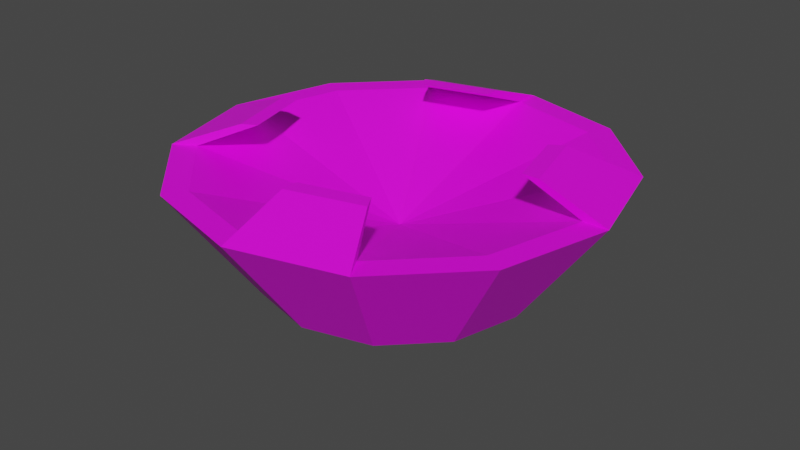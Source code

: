 # Source: brazier.blend  (saved by Blender 3.0.42; exported with 4.5.12 LTS)
import bpy
from mathutils import Matrix  # noqa: F401  (used for matrix-valued properties, if any)

bpy.ops.wm.read_factory_settings(use_empty=True)
scene = bpy.context.scene
scene.name = 'Scene'

# ---- collections
col_collection = bpy.data.collections.new('Collection'); scene.collection.children.link(col_collection)

# ---- images (referenced by path relative to the original .blend; pixels are not part of the script)
import os
ASSET_DIR = os.environ.get("B2B_ASSET_DIR", "")  # directory of the original .blend (textures are referenced by path, not embedded)
HERE = os.path.dirname(os.path.abspath(__file__))  # packed textures are extracted next to this script under _unpacked/

def load_image(name, relpath, width, height, colorspace="sRGB"):
    """Load a texture the original file referenced (path relative to the .blend, or extracted next to this script)."""
    p = next((c for c in (os.path.join(HERE, relpath), os.path.join(ASSET_DIR, relpath)) if relpath and os.path.exists(c)), "")
    if p:
        img = bpy.data.images.load(p, check_existing=True)
        img.name = name
    else:  # same state as the original file: an image datablock whose file is absent (Cycles renders it pink)
        img = bpy.data.images.new(name, width, height)
        img.source = "FILE"
        img.filepath = "//" + (relpath or name)
    img.colorspace_settings.name = colorspace
    return img
img_221_jpg = load_image('221.jpg', '221.jpg', 1024, 1024, 'sRGB')
img_221_4_jpg = load_image('221 4.jpg', '221 4.jpg', 1024, 1024, 'sRGB')

# ---- materials (node trees are filled in below, after node groups)
mat_brazier_outside = bpy.data.materials.new('brazier_outside')
mat_brazier_outside.use_transparent_shadow = False
mat_brazier_inside = bpy.data.materials.new('brazier_inside')
mat_brazier_inside.use_transparent_shadow = False

# ---- material node trees
mat_brazier_outside.use_nodes = True; mat_brazier_outside.node_tree.nodes.clear()
_N = mat_brazier_outside.node_tree.nodes; _L = mat_brazier_outside.node_tree.links
n0 = _N.new('ShaderNodeBsdfPrincipled'); n0.name = 'Principled BSDF'; n0.location = (10, 300)
n0.distribution = 'GGX'
n0.subsurface_method = 'RANDOM_WALK_SKIN'
n0.inputs[3].default_value = 1.45
n0.inputs[27].default_value = (0.0, 0.0, 0.0, 1.0)
n0.inputs[28].default_value = 1.0
n1 = _N.new('ShaderNodeOutputMaterial'); n1.name = 'Material Output'; n1.location = (300, 300)
n2 = _N.new('ShaderNodeTexImage'); n2.name = 'Image Texture'; n2.location = (-374, 333)
n2.image = img_221_jpg
_L.new(n0.outputs[0], n1.inputs[0])
_L.new(n2.outputs[0], n0.inputs[0])
n1.is_active_output = True
mat_brazier_inside.use_nodes = True; mat_brazier_inside.node_tree.nodes.clear()
_N = mat_brazier_inside.node_tree.nodes; _L = mat_brazier_inside.node_tree.links
n0 = _N.new('ShaderNodeBsdfPrincipled'); n0.name = 'Principled BSDF'; n0.location = (10, 300)
n0.distribution = 'GGX'
n0.subsurface_method = 'RANDOM_WALK_SKIN'
n0.inputs[3].default_value = 1.45
n0.inputs[27].default_value = (0.0, 0.0, 0.0, 1.0)
n0.inputs[28].default_value = 1.0
n1 = _N.new('ShaderNodeOutputMaterial'); n1.name = 'Material Output'; n1.location = (300, 300)
n2 = _N.new('ShaderNodeTexImage'); n2.name = 'Image Texture'; n2.location = (-309, 318)
n2.image = img_221_4_jpg
_L.new(n0.outputs[0], n1.inputs[0])
_L.new(n2.outputs[0], n0.inputs[0])
n1.is_active_output = True

# ---- world
world_world = bpy.data.worlds.new('World'); scene.world = world_world
world_world.use_nodes = True; world_world.node_tree.nodes.clear()
_N = world_world.node_tree.nodes; _L = world_world.node_tree.links
n0 = _N.new('ShaderNodeOutputWorld'); n0.name = 'World Output'; n0.location = (300, 300)
n1 = _N.new('ShaderNodeBackground'); n1.name = 'Background'; n1.location = (10, 300)
n1.inputs[0].default_value = (0.05088, 0.05088, 0.05088, 1.0)
_L.new(n1.outputs[0], n0.inputs[0])
n0.is_active_output = True
world_world.color = (0.05088, 0.05088, 0.05088)
world_world.use_sun_shadow = False
world_world.sun_shadow_jitter_overblur = 0.0

# ---- meshes
me_sphere = bpy.data.meshes.new('Sphere')
me_sphere.from_pydata([(0.0, 0.5878, -0.809), (0.4221, 0.731, -0.309), (0.2939, 0.509, -0.809), (0.731, 0.4221, -0.309), (0.509, 0.2939, -0.809), (0.8441, -7.297e-08, -0.309), (0.5878, -7.132e-08, -0.809), (0.731, -0.4221, -0.309), (0.509, -0.2939, -0.809), (0.4221, -0.731, -0.309), (0.2939, -0.509, -0.809), (-9.295e-09, -0.8441, -0.309), (4.371e-08, -0.5878, -0.809), (-0.4221, -0.731, -0.309), (-0.2939, -0.509, -0.809), (-0.731, -0.4221, -0.309), (-0.509, -0.2939, -0.809), (-0.8441, -5.471e-08, -0.309), (-0.5878, -7.132e-08, -0.809), (-0.731, 0.4221, -0.309), (-0.509, 0.2939, -0.809), (-0.4221, 0.731, -0.309), (-0.2939, 0.509, -0.809), (9.331e-08, 0.8441, -0.309), (0.0, -8.742e-08, -1.0), (0.4755, 0.8236, -0.309), (0.8236, 0.4755, -0.309), (0.9511, -7.132e-08, -0.309), (0.8236, -0.4755, -0.309), (0.4755, -0.8236, -0.309), (-1.589e-08, -0.9511, -0.309), (-0.4755, -0.8236, -0.309), (-0.8236, -0.4755, -0.309), (-0.9511, -4.151e-08, -0.309), (-0.8236, 0.4755, -0.309), (-0.4755, 0.8236, -0.309), (7.351e-08, 0.9511, -0.309), (0.0, -5.96e-08, -0.5975), (0.5643, 0.3258, -0.2002), (0.6516, -7.936e-08, -0.2002), (0.3258, -0.5643, -0.2002), (1.324e-08, -0.6516, -0.2002), (-0.5643, -0.3258, -0.2002), (-0.6516, -5.894e-08, -0.2002), (-0.3258, 0.5643, -0.2002), (7.449e-08, 0.6516, -0.2002), (0.5008, 0.2892, -0.2002), (0.5783, -8.049e-08, -0.2002), (0.2892, -0.5008, -0.2002), (1.776e-08, -0.5783, -0.2002), (-0.5008, -0.2892, -0.2002), (-0.5783, -6.798e-08, -0.2002), (-0.2892, 0.5008, -0.2002), (8.805e-08, 0.5783, -0.2002)], [], [(24, 0, 2), (0, 36, 25, 2), (2, 25, 26, 4), (24, 2, 4), (4, 26, 27, 6), (24, 4, 6), (6, 27, 28, 8), (24, 6, 8), (8, 28, 29, 10), (24, 8, 10), (10, 29, 30, 12), (24, 10, 12), (12, 30, 31, 14), (24, 12, 14), (14, 31, 32, 16), (24, 14, 16), (16, 32, 33, 18), (24, 16, 18), (18, 33, 34, 20), (24, 18, 20), (20, 34, 35, 22), (24, 20, 22), (22, 35, 36, 0), (24, 22, 0), (37, 15, 13), (1, 3, 26, 25), (32, 15, 50, 42), (5, 7, 28, 27), (7, 9, 29, 28), (9, 11, 49, 48), (11, 13, 31, 30), (13, 15, 32, 31), (27, 26, 38, 39), (17, 19, 34, 33), (19, 21, 35, 34), (21, 23, 53, 52), (23, 1, 25, 36), (37, 19, 17), (37, 21, 19), (37, 7, 5), (23, 21, 37), (7, 37, 9), (1, 23, 37), (9, 37, 11), (11, 37, 13), (3, 1, 37), (15, 37, 17), (3, 37, 5), (46, 47, 39, 38), (48, 49, 41, 40), (50, 51, 43, 42), (52, 53, 45, 44), (30, 29, 40, 41), (17, 33, 43, 51), (26, 3, 46, 38), (36, 35, 44, 45), (33, 32, 42, 43), (5, 27, 39, 47), (15, 17, 51, 50), (35, 21, 52, 44), (23, 36, 45, 53), (3, 5, 47, 46), (29, 9, 48, 40), (11, 30, 41, 49)])
me_sphere.polygons.foreach_set('material_index', [0, 0, 0, 0, 0, 0, 0, 0, 0, 0, 0, 0, 0, 0, 0, 0, 0, 0, 0, 0, 0, 0, 0, 0, 1, 0, 0, 0, 0, 0, 0, 0, 0, 0, 0, 0, 0, 1, 1, 1, 1, 1, 1, 1, 1, 1, 1, 1, 0, 0, 0, 0, 0, 0, 0, 0, 0, 0, 0, 0, 0, 0, 0, 0])
_uv = me_sphere.uv_layers.new(name='UVMap')
_uv.uv.foreach_set('vector', [0.7965, 0.3561, 0.6765, 0.1904, 0.7404, 0.1456, 0.6765, 0.1904, 0.4969, 0.07253, 0.6002, 0.0, 0.7404, 0.1456, 0.3974, 0.6322, 0.5737, 0.5416, 0.5737, 0.6919, 0.3974, 0.7251, 0.3974, 0.3473, 0.3565, 0.5443, 0.2913, 0.5376, 0.3974, 0.7251, 0.5737, 0.6919, 0.5737, 0.8655, 0.3974, 0.8323, 0.3974, 0.3473, 0.2913, 0.5376, 0.2404, 0.4784, 0.2404, 0.4784, 0.0373, 0.5486, 0.0, 0.3936, 0.2174, 0.3827, 0.3974, 0.3473, 0.2404, 0.4784, 0.2174, 0.3827, 0.2174, 0.3827, 0.0, 0.3936, 0.01776, 0.221, 0.2283, 0.276, 0.3974, 0.3473, 0.2174, 0.3827, 0.2283, 0.276, 0.2283, 0.276, 0.01776, 0.221, 0.08583, 0.07692, 0.2704, 0.1869, 0.3974, 0.3473, 0.2283, 0.276, 0.2704, 0.1869, 0.2704, 0.1869, 0.08583, 0.07692, 0.186, 0.0, 0.3323, 0.1394, 0.3974, 0.3473, 0.2704, 0.1869, 0.3323, 0.1394, 0.5737, 0.6322, 0.7499, 0.5416, 0.7499, 0.6919, 0.5737, 0.7251, 0.3974, 0.3473, 0.3323, 0.1394, 0.3974, 0.1461, 0.5737, 0.7251, 0.7499, 0.6919, 0.7499, 0.8655, 0.5737, 0.8323, 0.7965, 0.3561, 0.6823, 0.5416, 0.634, 0.4803, 0.634, 0.4803, 0.428, 0.5416, 0.3974, 0.3852, 0.6151, 0.3837, 0.7965, 0.3561, 0.634, 0.4803, 0.6151, 0.3837, 0.6151, 0.3837, 0.3974, 0.3852, 0.4226, 0.2135, 0.6306, 0.2776, 0.7965, 0.3561, 0.6151, 0.3837, 0.6306, 0.2776, 0.6306, 0.2776, 0.4226, 0.2135, 0.4969, 0.07253, 0.6765, 0.1904, 0.7965, 0.3561, 0.6306, 0.2776, 0.6765, 0.1904, 0.5, 0.5, 0.134, 0.134, 0.366, 0.0, 0.8342, 0.1676, 0.874, 0.3164, 0.8414, 0.3352, 0.7965, 0.1676, 0.9981, 0.1735, 0.9689, 0.1961, 0.874, 0.2313, 0.8941, 0.2159, 0.874, 0.3541, 0.8342, 0.5028, 0.7965, 0.5028, 0.8414, 0.3352, 0.8342, 0.5028, 0.874, 0.6516, 0.8414, 0.6704, 0.7965, 0.5028, 0.2829, 0.8314, 0.2829, 0.69, 0.3717, 0.7289, 0.3717, 0.8258, 0.07755, 0.5674, 0.03769, 0.7162, 0.0, 0.7162, 0.04491, 0.5486, 0.03769, 0.7162, 0.07755, 0.8649, 0.04491, 0.8838, 0.0, 0.7162, 0.282, 0.7221, 0.282, 0.8956, 0.18, 0.8674, 0.18, 0.7485, 0.1551, 0.5674, 0.1152, 0.7162, 0.07755, 0.7161, 0.1225, 0.5486, 0.1152, 0.7162, 0.1551, 0.8649, 0.1225, 0.8838, 0.07755, 0.7161, 0.3717, 0.5486, 0.3717, 0.69, 0.2829, 0.651, 0.2829, 0.5541, 0.874, 0.01883, 0.8342, 0.1676, 0.7965, 0.1676, 0.8414, 0.0, 0.5, 0.5, 7.31e-08, 0.634, 0.0, 0.366, 0.5, 0.5, 0.134, 0.866, 7.31e-08, 0.634, 0.5, 0.5, 1.0, 0.366, 1.0, 0.634, 0.366, 1.0, 0.134, 0.866, 0.5, 0.5, 1.0, 0.366, 0.5, 0.5, 0.866, 0.134, 0.634, 1.0, 0.366, 1.0, 0.5, 0.5, 0.866, 0.134, 0.5, 0.5, 0.634, 0.0, 0.634, 0.0, 0.5, 0.5, 0.366, 0.0, 0.866, 0.866, 0.634, 1.0, 0.5, 0.5, 0.134, 0.134, 0.5, 0.5, 0.0, 0.366, 0.866, 0.866, 0.5, 0.5, 1.0, 0.634, 0.1551, 0.8607, 0.1551, 0.7552, 0.18, 0.7485, 0.18, 0.8674, 1.0, 0.03401, 1.0, 0.1395, 0.9751, 0.1462, 0.9751, 0.02732, 0.7965, 0.8108, 0.7965, 0.7053, 0.8214, 0.6986, 0.8214, 0.8175, 0.1551, 0.6881, 0.1551, 0.5826, 0.18, 0.5759, 0.18, 0.6948, 0.874, 0.1735, 0.874, 0.0, 0.9751, 0.02732, 0.9751, 0.1462, 0.7606, 0.7033, 0.7712, 0.6739, 0.7712, 0.7501, 0.7639, 0.7702, 0.9205, 0.8439, 0.8913, 0.8664, 0.7965, 0.9016, 0.8165, 0.8862, 0.2829, 0.5486, 0.2829, 0.7221, 0.18, 0.6948, 0.18, 0.5759, 0.9234, 0.6704, 0.9234, 0.8439, 0.8214, 0.8175, 0.8214, 0.6986, 0.7499, 0.7033, 0.7606, 0.6739, 0.7606, 0.7501, 0.7533, 0.7702, 0.9689, 0.1961, 0.9757, 0.3079, 0.8787, 0.3079, 0.874, 0.2313, 0.7628, 0.6739, 0.7499, 0.6398, 0.754, 0.5416, 0.7628, 0.565, 0.3717, 0.5826, 0.3845, 0.5486, 0.3845, 0.6575, 0.3757, 0.6808, 0.8913, 0.8664, 0.8982, 0.9783, 0.8012, 0.9783, 0.7965, 0.9016, 0.3973, 0.6808, 0.3845, 0.6468, 0.3886, 0.5486, 0.3973, 0.5719, 0.7628, 0.5757, 0.7756, 0.5416, 0.7756, 0.6506, 0.7668, 0.6739])
me_sphere.materials.append(mat_brazier_outside)
me_sphere.materials.append(mat_brazier_inside)
me_sphere.use_remesh_fix_poles = True
me_sphere.use_remesh_preserve_attributes = False
me_sphere.update()

# ---- objects
ob_sphere = bpy.data.objects.new('Sphere', me_sphere)

# ---- transforms, parenting, visibility, modifiers, constraints
ob_sphere.location = (0.0, 0.0, 0.0)

# ---- collection membership
col_collection.objects.link(ob_sphere)

# ---- scene / render settings (as saved in the file)
scene.frame_start = 1; scene.frame_end = 250; scene.frame_set(51)
scene.render.engine = 'BLENDER_EEVEE_NEXT'
scene.cycles.sampling_pattern = 'TABULATED_SOBOL'
scene.cycles.use_light_tree = False
scene.view_settings.view_transform = 'Filmic'
bpy.context.view_layer.update()

# ---- added for rendering (the .blend has no active camera and no usable light): camera, sun
cam_auto = bpy.data.cameras.new('AutoCamera')
cam_auto.lens = 50.0
cam_auto.sensor_width = 36.0
cam_auto.clip_end = 1000.0
ob_auto_camera = bpy.data.objects.new('AutoCamera', cam_auto)
scene.collection.objects.link(ob_auto_camera)
ob_auto_camera.location = (2.59652, -3.11583, 1.47711)
ob_auto_camera.rotation_euler = (1.09748, -7.21219e-08, 0.694738)
scene.camera = ob_auto_camera
light_auto_sun = bpy.data.lights.new('AutoSun', 'SUN')
light_auto_sun.energy = 3.0
light_auto_sun.angle = 0.0523599
ob_auto_sun = bpy.data.objects.new('AutoSun', light_auto_sun)
scene.collection.objects.link(ob_auto_sun)
ob_auto_sun.rotation_euler = (0.872665, 0.174533, 0.523599)
bpy.context.view_layer.update()
